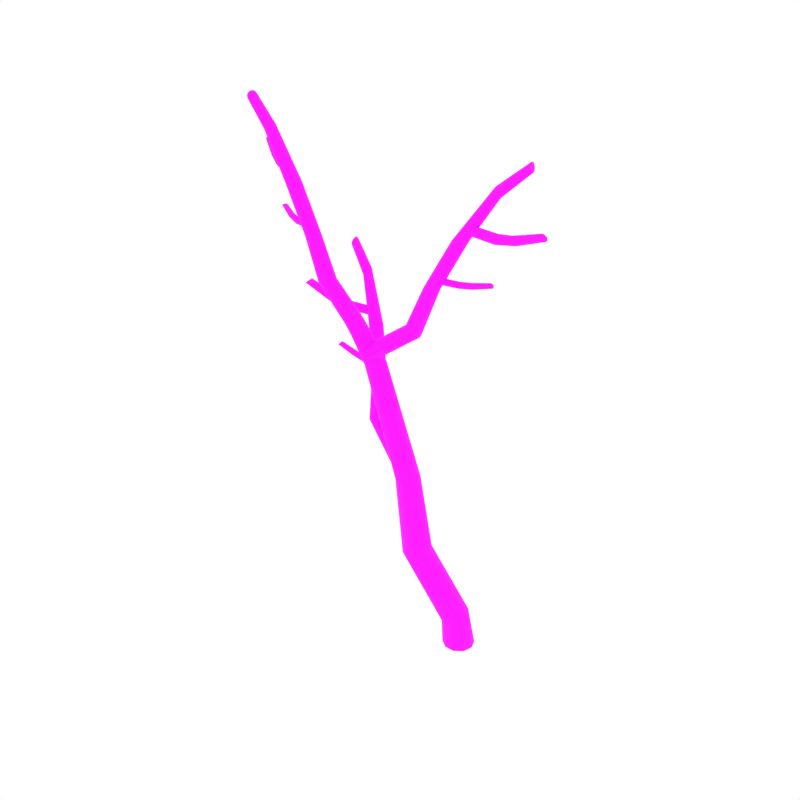 # Source: DeadBirch_5.blend  (saved by Blender 2.79.0; exported with 4.5.12 LTS)
import bpy
from mathutils import Matrix  # noqa: F401  (used for matrix-valued properties, if any)

bpy.ops.wm.read_factory_settings(use_empty=True)
scene = bpy.context.scene
scene.name = 'Scene'

# ---- collections
col_collection_1 = bpy.data.collections.new('Collection 1'); scene.collection.children.link(col_collection_1)

# ---- images (referenced by path relative to the original .blend; pixels are not part of the script)
import os
ASSET_DIR = os.environ.get("B2B_ASSET_DIR", "")  # directory of the original .blend (textures are referenced by path, not embedded)
HERE = os.path.dirname(os.path.abspath(__file__))  # packed textures are extracted next to this script under _unpacked/

def load_image(name, relpath, width, height, colorspace="sRGB"):
    """Load a texture the original file referenced (path relative to the .blend, or extracted next to this script)."""
    p = next((c for c in (os.path.join(HERE, relpath), os.path.join(ASSET_DIR, relpath)) if relpath and os.path.exists(c)), "")
    if p:
        img = bpy.data.images.load(p, check_existing=True)
        img.name = name
    else:  # same state as the original file: an image datablock whose file is absent (Cycles renders it pink)
        img = bpy.data.images.new(name, width, height)
        img.source = "FILE"
        img.filepath = "//" + (relpath or name)
    img.colorspace_settings.name = colorspace
    return img
img_bark2_png = load_image('Bark2.png', 'Bark2.png', 1024, 1024, 'sRGB')

# ---- materials (node trees are filled in below, after node groups)
mat_birch_bark = bpy.data.materials.new('Birch_Bark')
mat_birch_bark.alpha_threshold = 0.0
mat_birch_bark.roughness = 0.5

# ---- node groups
ng_auto_smooth = bpy.data.node_groups.new('Auto Smooth', 'GeometryNodeTree')
_s = ng_auto_smooth.interface.new_socket(name='Geometry', in_out='OUTPUT', socket_type='NodeSocketGeometry')
_s = ng_auto_smooth.interface.new_socket(name='Geometry', in_out='INPUT', socket_type='NodeSocketGeometry')
_s = ng_auto_smooth.interface.new_socket(name='Angle', in_out='INPUT', socket_type='NodeSocketFloat')
_s.subtype = 'ANGLE'
_s.min_value = 0.0
_s.max_value = 3.142
ng_auto_smooth.is_modifier = True
_N = ng_auto_smooth.nodes; _L = ng_auto_smooth.links
n0 = _N.new('NodeGroupOutput'); n0.name = 'Group Output'; n0.location = (480, -100)
n1 = _N.new('NodeGroupInput'); n1.name = 'Group Input'; n1.location = (-420, -300)
n2 = _N.new('NodeGroupInput'); n2.name = 'Group Input.001'; n2.location = (-60, -100)
n3 = _N.new('GeometryNodeSetShadeSmooth'); n3.name = 'Set Shade Smooth'; n3.location = (120, -100)
n3.domain = 'EDGE'
n4 = _N.new('GeometryNodeSetShadeSmooth'); n4.name = 'Set Shade Smooth.001'; n4.location = (300, -100)
n5 = _N.new('GeometryNodeInputMeshEdgeAngle'); n5.name = 'Edge Angle'; n5.location = (-420, -220)
n6 = _N.new('GeometryNodeInputEdgeSmooth'); n6.name = 'Is Edge Smooth'; n6.location = (-60, -160)
n7 = _N.new('GeometryNodeInputShadeSmooth'); n7.name = 'Is Face Smooth'; n7.location = (-240, -340)
n8 = _N.new('FunctionNodeBooleanMath'); n8.name = 'Boolean Math'; n8.location = (-60, -220)
n9 = _N.new('FunctionNodeCompare'); n9.name = 'Compare'; n9.location = (-240, -180)
n9.operation = 'LESS_EQUAL'
_L.new(n5.outputs[0], n9.inputs[0])
_L.new(n4.outputs[0], n0.inputs[0])
_L.new(n1.outputs[1], n9.inputs[1])
_L.new(n9.outputs[0], n8.inputs[0])
_L.new(n7.outputs[0], n8.inputs[1])
_L.new(n2.outputs[0], n3.inputs[0])
_L.new(n6.outputs[0], n3.inputs[1])
_L.new(n3.outputs[0], n4.inputs[0])
_L.new(n8.outputs[0], n3.inputs[2])
n0.is_active_output = True

# ---- material node trees
mat_birch_bark.use_nodes = True; mat_birch_bark.node_tree.nodes.clear()
_N = mat_birch_bark.node_tree.nodes; _L = mat_birch_bark.node_tree.links
n0 = _N.new('ShaderNodeOutputMaterial'); n0.name = 'Material Output'; n0.location = (405, -465)
n1 = _N.new('ShaderNodeBsdfPrincipled'); n1.name = 'Principled BSDF'; n1.location = (115, -465)
n1.width = 150
n1.subsurface_method = 'BURLEY'
n1.inputs[2].default_value = 1.0
n1.inputs[3].default_value = 1.45
n1.inputs[9].default_value = (1.0, 1.0, 1.0)
n2 = _N.new('ShaderNodeTexImage'); n2.name = 'Image Texture.001'; n2.location = (-402, -432)
n2.width = 136
n2.image = img_bark2_png
_L.new(n1.outputs[0], n0.inputs[0])
_L.new(n2.outputs[0], n1.inputs[0])
n0.is_active_output = True

# ---- world
world_world = bpy.data.worlds.new('World'); scene.world = world_world
world_world.color = (1.0, 1.0, 1.0)
world_world.use_sun_shadow = False
world_world.sun_shadow_jitter_overblur = 0.0
world_world.cycles.sampling_method = 'NONE'
world_world.cycles.sample_map_resolution = 256

# ---- meshes
me_cylinder_054 = bpy.data.meshes.new('Cylinder.054')
me_cylinder_054.from_pydata([(0.06538, 0.0106, 0.0009725), (0.006744, 0.1631, -0.0007305), (0.02124, -0.1558, 0.003336), (-0.1141, -0.2579, 0.004808), (-0.2744, -0.2581, 0.004887), (-0.4047, -0.1687, 0.004368), (-0.4627, -0.01742, 0.003386), (-0.4202, 0.1438, 0.001712), (-0.289, 0.2475, -0.000119), (-0.1256, 0.2522, -0.001098), (-0.5956, -0.6, 3.22), (-0.6456, -0.4994, 3.274), (-0.6201, -0.7107, 3.168), (-0.7181, -0.7865, 3.152), (-0.8435, -0.7937, 3.172), (-0.9486, -0.7351, 3.211), (-0.998, -0.6279, 3.256), (-0.9665, -0.5125, 3.29), (-0.8685, -0.4417, 3.309), (-0.7478, -0.4397, 3.307), (-0.8354, -1.111, 5.314), (-0.8697, -1.018, 5.326), (-0.8639, -1.206, 5.291), (-0.9439, -1.262, 5.269), (-1.041, -1.261, 5.258), (-1.121, -1.205, 5.256), (-1.157, -1.113, 5.263), (-1.132, -1.017, 5.277), (-1.052, -0.9572, 5.301), (-0.9515, -0.959, 5.322), (-0.464, -0.08684, 0.5109), (-0.4407, 0.05184, 0.5786), (-0.1112, -0.3, 0.5296), (-0.2609, -0.2993, 0.4833), (-0.06048, 0.05021, 0.72), (0.01374, -0.07805, 0.6807), (-0.3339, 0.1342, 0.6555), (-0.3931, -0.2201, 0.4761), (-0.001327, -0.2144, 0.6055), (-0.1905, 0.1303, 0.7105), (-0.958, -0.4918, 1.86), (-0.6056, -0.6935, 1.817), (-0.535, -0.3369, 1.962), (-0.926, -0.35, 1.905), (-0.7595, -0.6996, 1.807), (-0.4666, -0.4638, 1.918), (-0.8112, -0.2628, 1.949), (-0.8919, -0.6247, 1.823), (-0.4894, -0.6019, 1.858), (-0.664, -0.2611, 1.974), (-1.109, -1.092, 5.525), (-1.115, -1.164, 5.558), (-1.084, -1.052, 5.463), (-1.046, -1.061, 5.395), (-1.009, -1.117, 5.348), (-0.989, -1.198, 5.34), (-0.9944, -1.273, 5.374), (-1.026, -1.315, 5.435), (-1.067, -1.303, 5.504), (-1.098, -1.244, 5.551), (-0.5272, -0.8858, 5.944), (-0.5393, -0.9603, 5.967), (-0.4794, -0.8374, 5.901), (-0.411, -0.8343, 5.856), (-0.3484, -0.8791, 5.828), (-0.3171, -0.9547, 5.825), (-0.329, -1.032, 5.849), (-0.3818, -1.082, 5.889), (-0.4531, -1.084, 5.933), (-0.5117, -1.035, 5.964), (-0.3527, -0.7376, 6.514), (-0.3636, -0.8065, 6.523), (-0.303, -0.6872, 6.503), (-0.2316, -0.6751, 6.497), (-0.166, -0.7072, 6.499), (-0.1323, -0.7713, 6.506), (-0.143, -0.8425, 6.516), (-0.1948, -0.8948, 6.522), (-0.2685, -0.9055, 6.526), (-0.3327, -0.8698, 6.529), (-0.04533, -0.5317, 7.197), (-0.05585, -0.6008, 7.205), (0.004228, -0.4806, 7.189), (0.07573, -0.4676, 7.188), (0.1414, -0.4989, 7.193), (0.1755, -0.5626, 7.202), (0.1652, -0.6341, 7.21), (0.1138, -0.687, 7.213), (0.04019, -0.6987, 7.213), (-0.02454, -0.6638, 7.212), (0.4474, -0.2948, 7.948), (0.4451, -0.3421, 7.973), (0.4602, -0.2695, 7.902), (0.4808, -0.2765, 7.851), (0.5014, -0.3141, 7.816), (0.513, -0.3677, 7.811), (0.5109, -0.4168, 7.836), (0.4939, -0.4432, 7.882), (0.4716, -0.4347, 7.933), (0.4546, -0.3946, 7.968), (0.8573, -0.1514, 8.302), (0.8575, -0.1909, 8.324), (0.8626, -0.1313, 8.261), (0.8729, -0.139, 8.216), (0.8845, -0.1723, 8.185), (0.8919, -0.2183, 8.18), (0.8922, -0.2593, 8.202), (0.8834, -0.2802, 8.244), (0.8717, -0.2711, 8.29), (0.8633, -0.2359, 8.32), (0.6468, -0.5341, 7.286), (0.6417, -0.5768, 7.272), (0.6453, -0.5062, 7.322), (0.6389, -0.5046, 7.369), (0.63, -0.5308, 7.407), (0.6214, -0.5745, 7.421), (0.616, -0.6187, 7.407), (0.6142, -0.6467, 7.368), (0.6201, -0.6469, 7.321), (0.6322, -0.6194, 7.284), (0.9638, -0.5556, 7.348), (0.9667, -0.5986, 7.335), (0.9437, -0.5267, 7.377), (0.9143, -0.5237, 7.413), (0.8872, -0.5486, 7.442), (0.8723, -0.5917, 7.452), (0.875, -0.6362, 7.438), (0.8932, -0.6653, 7.406), (0.9228, -0.667, 7.369), (0.952, -0.6407, 7.343), (1.408, -0.5909, 7.507), (1.412, -0.6275, 7.497), (1.387, -0.5661, 7.528), (1.357, -0.5633, 7.554), (1.331, -0.5843, 7.575), (1.317, -0.6208, 7.581), (1.321, -0.6588, 7.571), (1.341, -0.6838, 7.546), (1.371, -0.6855, 7.519), (1.399, -0.6633, 7.501), (0.1762, -0.5007, 7.304), (0.1656, -0.5429, 7.292), (0.1889, -0.4737, 7.34), (0.2003, -0.4735, 7.385), (0.2061, -0.5007, 7.423), (0.2031, -0.5448, 7.438), (0.1922, -0.5886, 7.426), (0.1758, -0.6155, 7.39), (0.1634, -0.6144, 7.344), (0.1611, -0.5859, 7.306), (0.6453, -0.5062, 7.322), (0.9437, -0.5267, 7.377), (1.387, -0.5661, 7.528), (0.1889, -0.4737, 7.34), (0.1374, -0.6826, 6.574), (0.1296, -0.6547, 6.582), (0.1418, -0.711, 6.584), (0.1418, -0.729, 6.609), (0.1374, -0.7289, 6.64), (0.1298, -0.711, 6.664), (0.1217, -0.6822, 6.672), (0.1151, -0.6535, 6.661), (0.1147, -0.6359, 6.635), (0.1213, -0.6368, 6.604), (0.3481, -0.6576, 6.605), (0.3456, -0.629, 6.614), (0.3397, -0.6861, 6.612), (0.324, -0.7037, 6.632), (0.3069, -0.7031, 6.657), (0.2949, -0.6844, 6.679), (0.2921, -0.655, 6.688), (0.299, -0.6255, 6.68), (0.3148, -0.6081, 6.658), (0.3335, -0.6102, 6.634), (0.6491, -0.6448, 6.691), (0.6482, -0.6206, 6.698), (0.6392, -0.6683, 6.695), (0.6224, -0.6823, 6.709), (0.6052, -0.681, 6.729), (0.5941, -0.6647, 6.746), (0.5931, -0.6398, 6.754), (0.602, -0.6152, 6.749), (0.619, -0.6014, 6.733), (0.6373, -0.6041, 6.715), (-0.1654, -0.7599, 6.588), (-0.1766, -0.7335, 6.597), (-0.152, -0.7856, 6.597), (-0.1405, -0.8005, 6.622), (-0.1354, -0.7983, 6.652), (-0.1393, -0.7799, 6.677), (-0.1507, -0.7527, 6.686), (-0.1666, -0.7271, 6.677), (-0.1787, -0.7128, 6.651), (-0.1814, -0.7154, 6.62), (-0.8409, -0.5828, 3.587), (-0.8232, -0.6478, 3.632), (-0.875, -0.5569, 3.516), (-0.9156, -0.5816, 3.447), (-0.9471, -0.6486, 3.407), (-0.9556, -0.732, 3.412), (-0.9376, -0.7995, 3.458), (-0.897, -0.8263, 3.527), (-0.854, -0.799, 3.597), (-0.8285, -0.7289, 3.637), (-1.417, -0.3965, 4.014), (-1.392, -0.4645, 4.047), (-1.474, -0.3616, 3.97), (-1.545, -0.3741, 3.931), (-1.602, -0.4305, 3.915), (-1.622, -0.509, 3.925), (-1.598, -0.5795, 3.959), (-1.536, -0.6164, 4.0), (-1.462, -0.6018, 4.037), (-1.409, -0.5415, 4.057), (-1.572, -0.1901, 4.572), (-1.551, -0.2548, 4.59), (-1.629, -0.1488, 4.558), (-1.702, -0.1472, 4.557), (-1.762, -0.187, 4.569), (-1.785, -0.2531, 4.588), (-1.764, -0.3201, 4.607), (-1.705, -0.3637, 4.615), (-1.63, -0.3639, 4.614), (-1.572, -0.3201, 4.606), (-1.859, 0.07205, 5.245), (-1.838, 0.006905, 5.261), (-1.916, 0.1146, 5.234), (-1.988, 0.1177, 5.237), (-2.048, 0.07917, 5.252), (-2.072, 0.01351, 5.273), (-2.052, -0.05393, 5.29), (-1.993, -0.09878, 5.295), (-1.919, -0.1005, 5.29), (-1.86, -0.05794, 5.279), (-2.329, 0.3503, 5.996), (-2.319, 0.3079, 6.027), (-2.349, 0.3667, 5.948), (-2.371, 0.3496, 5.901), (-2.389, 0.3049, 5.873), (-2.393, 0.2499, 5.876), (-2.382, 0.2058, 5.907), (-2.358, 0.189, 5.955), (-2.334, 0.2078, 6.003), (-2.321, 0.2545, 6.03), (-2.731, 0.4893, 6.361), (-2.724, 0.4538, 6.388), (-2.742, 0.5023, 6.318), (-2.754, 0.4867, 6.276), (-2.762, 0.4479, 6.251), (-2.764, 0.4011, 6.253), (-2.757, 0.3642, 6.281), (-2.742, 0.3511, 6.324), (-2.729, 0.3682, 6.367), (-2.723, 0.4084, 6.391), (-2.536, -0.008023, 5.392), (-2.526, -0.05129, 5.384), (-2.536, 0.02495, 5.425), (-2.527, 0.03416, 5.469), (-2.512, 0.01519, 5.51), (-2.496, -0.02439, 5.529), (-2.486, -0.06914, 5.521), (-2.483, -0.102, 5.487), (-2.492, -0.11, 5.44), (-2.51, -0.08997, 5.401), (-2.842, -0.06153, 5.484), (-2.84, -0.106, 5.478), (-2.824, -0.02618, 5.508), (-2.793, -0.01408, 5.54), (-2.761, -0.03075, 5.569), (-2.74, -0.06964, 5.583), (-2.737, -0.1156, 5.577), (-2.753, -0.1513, 5.55), (-2.784, -0.1624, 5.516), (-2.819, -0.1442, 5.49), (-3.265, -0.131, 5.684), (-3.265, -0.169, 5.679), (-3.246, -0.1008, 5.7), (-3.216, -0.09032, 5.723), (-3.185, -0.1044, 5.743), (-3.166, -0.1375, 5.754), (-3.165, -0.1767, 5.749), (-3.183, -0.2074, 5.73), (-3.214, -0.2171, 5.706), (-3.246, -0.2016, 5.688), (-2.075, 0.08927, 5.366), (-2.059, 0.0474, 5.358), (-2.089, 0.1192, 5.398), (-2.097, 0.1246, 5.443), (-2.097, 0.1027, 5.485), (-2.086, 0.06219, 5.506), (-2.07, 0.01887, 5.499), (-2.053, -0.0106, 5.466), (-2.044, -0.01471, 5.419), (-2.048, 0.007984, 5.378), (-2.536, 0.02495, 5.425), (-2.824, -0.02618, 5.508), (-3.246, -0.1008, 5.7), (-2.089, 0.1192, 5.398), (-2.06, -0.1916, 4.666), (-2.055, -0.1621, 4.669), (-2.059, -0.2186, 4.68), (-2.055, -0.2324, 4.708), (-2.049, -0.2273, 4.738), (-2.042, -0.2051, 4.759), (-2.038, -0.1747, 4.762), (-2.036, -0.1473, 4.747), (-2.04, -0.1339, 4.718), (-2.048, -0.1401, 4.689), (-2.269, -0.1901, 4.712), (-2.27, -0.1606, 4.716), (-2.256, -0.216, 4.722), (-2.237, -0.2283, 4.742), (-2.219, -0.2217, 4.766), (-2.208, -0.1986, 4.784), (-2.209, -0.1681, 4.788), (-2.22, -0.1413, 4.777), (-2.24, -0.1294, 4.755), (-2.26, -0.1376, 4.732), (-2.563, -0.2045, 4.821), (-2.565, -0.1795, 4.825), (-2.549, -0.2257, 4.827), (-2.53, -0.2351, 4.841), (-2.512, -0.2286, 4.859), (-2.502, -0.2087, 4.873), (-2.504, -0.1829, 4.877), (-2.516, -0.1608, 4.87), (-2.536, -0.1517, 4.854), (-2.555, -0.1596, 4.837), (-1.749, -0.2256, 4.664), (-1.741, -0.1969, 4.669), (-1.758, -0.2512, 4.678), (-1.765, -0.2637, 4.705), (-1.769, -0.2576, 4.736), (-1.766, -0.2355, 4.757), (-1.758, -0.2059, 4.762), (-1.746, -0.1802, 4.748), (-1.738, -0.1683, 4.72), (-1.737, -0.1751, 4.689), (-1.792, -1.26, 6.399), (-1.746, -1.199, 6.417), (-1.858, -1.284, 6.359), (-1.921, -1.258, 6.314), (-1.956, -1.191, 6.281), (-1.948, -1.11, 6.273), (-1.901, -1.046, 6.292), (-1.83, -1.023, 6.328), (-1.766, -1.052, 6.373), (-1.736, -1.12, 6.409), (-2.004, -1.271, 6.975), (-1.962, -1.215, 6.98), (-2.071, -1.293, 6.967), (-2.14, -1.271, 6.962), (-2.183, -1.212, 6.96), (-2.183, -1.139, 6.963), (-2.141, -1.081, 6.968), (-2.07, -1.058, 6.971), (-2.0, -1.083, 6.975), (-1.96, -1.144, 6.981), (-2.358, -1.263, 7.667), (-2.316, -1.206, 7.671), (-2.426, -1.285, 7.663), (-2.495, -1.263, 7.661), (-2.538, -1.205, 7.663), (-2.539, -1.132, 7.667), (-2.496, -1.073, 7.671), (-2.426, -1.05, 7.67), (-2.355, -1.074, 7.67), (-2.314, -1.135, 7.672), (-2.889, -1.191, 8.426), (-2.864, -1.148, 8.448), (-2.913, -1.21, 8.382), (-2.929, -1.198, 8.331), (-2.93, -1.158, 8.293), (-2.916, -1.105, 8.283), (-2.89, -1.061, 8.305), (-2.862, -1.043, 8.349), (-2.845, -1.057, 8.401), (-2.848, -1.098, 8.439), (-3.311, -1.102, 8.784), (-3.292, -1.066, 8.803), (-3.326, -1.12, 8.744), (-3.332, -1.112, 8.698), (-3.328, -1.079, 8.665), (-3.313, -1.035, 8.656), (-3.294, -0.9977, 8.676), (-3.275, -0.9805, 8.716), (-3.268, -0.9907, 8.763), (-3.277, -1.024, 8.796), (-2.967, -0.9322, 7.746), (-2.943, -0.8979, 7.729), (-2.978, -0.955, 7.785), (-2.972, -0.9562, 7.831), (-2.951, -0.9346, 7.867), (-2.923, -0.8991, 7.879), (-2.898, -0.8636, 7.861), (-2.884, -0.8423, 7.821), (-2.89, -0.8426, 7.773), (-2.915, -0.8638, 7.739), (-3.236, -0.7613, 7.802), (-3.219, -0.7229, 7.786), (-3.232, -0.7942, 7.834), (-3.206, -0.8081, 7.87), (-3.17, -0.7968, 7.898), (-3.137, -0.765, 7.904), (-3.119, -0.7254, 7.888), (-3.122, -0.6934, 7.853), (-3.148, -0.6807, 7.816), (-3.187, -0.6921, 7.791), (-3.61, -0.5126, 7.952), (-3.597, -0.479, 7.939), (-3.602, -0.5428, 7.975), (-3.577, -0.5573, 8.002), (-3.543, -0.5498, 8.021), (-3.514, -0.5235, 8.025), (-3.5, -0.4888, 8.012), (-3.506, -0.4591, 7.986), (-3.533, -0.4455, 7.958), (-3.568, -0.4533, 7.942), (-2.566, -1.18, 7.773), (-2.537, -1.148, 7.758), (-2.589, -1.195, 7.81), (-2.598, -1.187, 7.855), (-2.59, -1.157, 7.891), (-2.567, -1.119, 7.904), (-2.537, -1.086, 7.888), (-2.511, -1.072, 7.851), (-2.501, -1.082, 7.805), (-2.513, -1.111, 7.77), (-2.978, -0.955, 7.785), (-3.232, -0.7942, 7.834), (-3.602, -0.5428, 7.975), (-2.589, -1.195, 7.81), (-2.462, -1.087, 7.033), (-2.468, -1.115, 7.042), (-2.452, -1.059, 7.041), (-2.443, -1.042, 7.065), (-2.439, -1.042, 7.095), (-2.44, -1.059, 7.121), (-2.446, -1.088, 7.131), (-2.454, -1.117, 7.122), (-2.462, -1.135, 7.097), (-2.468, -1.133, 7.066), (-2.659, -1.009, 7.063), (-2.67, -1.035, 7.073), (-2.639, -0.9872, 7.067), (-2.616, -0.9777, 7.086), (-2.601, -0.9843, 7.112), (-2.598, -1.005, 7.135), (-2.609, -1.032, 7.146), (-2.629, -1.055, 7.14), (-2.652, -1.064, 7.12), (-2.668, -1.056, 7.095), (-2.93, -0.8742, 7.145), (-2.94, -0.8954, 7.154), (-2.91, -0.8578, 7.147), (-2.888, -0.8523, 7.161), (-2.873, -0.86, 7.181), (-2.871, -0.8784, 7.199), (-2.881, -0.9004, 7.209), (-2.901, -0.9182, 7.205), (-2.923, -0.9236, 7.191), (-2.938, -0.9139, 7.171), (-2.158, -1.159, 7.045), (-2.16, -1.187, 7.056), (-2.157, -1.129, 7.053), (-2.16, -1.109, 7.076), (-2.165, -1.107, 7.107), (-2.17, -1.123, 7.133), (-2.172, -1.152, 7.144), (-2.17, -1.182, 7.137), (-2.167, -1.202, 7.112), (-2.164, -1.203, 7.081), (-1.231, -1.299, 6.059), (-1.108, -1.287, 5.91), (-1.091, -1.206, 5.895), (-1.209, -1.222, 6.046), (-1.27, -1.363, 6.032), (-1.145, -1.355, 5.883), (-1.312, -1.39, 5.973), (-1.189, -1.385, 5.82), (-1.343, -1.369, 5.904), (-1.224, -1.363, 5.743), (-1.351, -1.306, 5.853), (-1.24, -1.297, 5.684), (-1.335, -1.237, 5.834), (-1.232, -1.221, 5.657), (-1.31, -1.163, 5.862), (-1.208, -1.141, 5.682), (-1.243, -1.134, 5.925), (-1.139, -1.109, 5.749), (-1.211, -1.158, 5.994), (-1.099, -1.137, 5.834)], [], [(43, 40, 16, 17), (44, 41, 13, 14), (45, 42, 11, 10), (46, 43, 17, 18), (47, 44, 14, 15), (48, 45, 10, 12), (49, 46, 18, 19), (40, 47, 15, 16), (41, 48, 12, 13), (42, 49, 19, 11), (12, 10, 20, 22), (18, 17, 27, 28), (15, 14, 24, 25), (19, 18, 28, 29), (16, 15, 25, 26), (13, 12, 22, 23), (11, 19, 29, 21), (17, 16, 26, 27), (14, 13, 23, 24), (472, 475, 347, 339), (476, 472, 339, 338), (478, 476, 338, 340), (480, 478, 340, 341), (482, 480, 341, 342), (484, 482, 342, 343), (486, 484, 343, 344), (488, 486, 344, 345), (490, 488, 345, 346), (475, 490, 346, 347), (10, 11, 21, 20), (1, 9, 39, 34), (3, 2, 38, 32), (6, 5, 37, 30), (9, 8, 36, 39), (2, 0, 35, 38), (5, 4, 33, 37), (8, 7, 31, 36), (0, 1, 34, 35), (4, 3, 32, 33), (7, 6, 30, 31), (34, 39, 49, 42), (32, 38, 48, 41), (30, 37, 47, 40), (39, 36, 46, 49), (38, 35, 45, 48), (37, 33, 44, 47), (36, 31, 43, 46), (35, 34, 42, 45), (33, 32, 41, 44), (31, 30, 40, 43), (54, 53, 63, 64), (50, 51, 61, 60), (58, 57, 67, 68), (55, 54, 64, 65), (52, 50, 60, 62), (59, 58, 68, 69), (56, 55, 65, 66), (53, 52, 62, 63), (51, 59, 69, 61), (57, 56, 66, 67), (60, 61, 71, 70), (68, 67, 77, 78), (65, 64, 74, 75), (62, 60, 70, 72), (69, 68, 78, 79), (66, 65, 75, 76), (63, 62, 72, 73), (61, 69, 79, 71), (67, 66, 76, 77), (64, 63, 73, 74), (78, 77, 87, 88), (75, 74, 84, 85), (72, 70, 80, 82), (79, 78, 88, 89), (76, 75, 85, 86), (73, 72, 82, 83), (71, 79, 89, 81), (77, 76, 86, 87), (74, 73, 83, 84), (70, 71, 81, 80), (85, 84, 94, 95), (82, 80, 90, 92), (89, 88, 98, 99), (86, 85, 95, 96), (83, 82, 92, 93), (81, 89, 99, 91), (87, 86, 96, 97), (84, 83, 93, 94), (80, 81, 91, 90), (88, 87, 97, 98), (92, 90, 100, 102), (99, 98, 108, 109), (96, 95, 105, 106), (93, 92, 102, 103), (91, 99, 109, 101), (97, 96, 106, 107), (94, 93, 103, 104), (90, 91, 101, 100), (98, 97, 107, 108), (95, 94, 104, 105), (115, 125, 124, 114), (112, 122, 120, 110), (119, 129, 128, 118), (116, 126, 125, 115), (113, 123, 122, 112), (111, 121, 129, 119), (117, 127, 126, 116), (114, 124, 123, 113), (110, 120, 121, 111), (118, 128, 127, 117), (122, 132, 130, 120), (129, 139, 138, 128), (126, 136, 135, 125), (123, 133, 132, 122), (121, 131, 139, 129), (127, 137, 136, 126), (124, 134, 133, 123), (120, 130, 131, 121), (128, 138, 137, 127), (125, 135, 134, 124), (113, 112, 142, 143), (111, 119, 149, 141), (117, 116, 146, 147), (114, 113, 143, 144), (110, 111, 141, 140), (118, 117, 147, 148), (115, 114, 144, 145), (112, 110, 140, 142), (119, 118, 148, 149), (116, 115, 145, 146), (131, 130, 132, 133, 134, 135, 136, 137, 138, 139), (101, 109, 108, 107, 106, 105, 104, 103, 102, 100), (112, 142, 153, 150), (122, 132, 152, 151), (112, 122, 151, 150), (159, 158, 168, 169), (156, 154, 164, 166), (163, 162, 172, 173), (160, 159, 169, 170), (157, 156, 166, 167), (155, 163, 173, 165), (161, 160, 170, 171), (158, 157, 167, 168), (154, 155, 165, 164), (162, 161, 171, 172), (166, 164, 174, 176), (173, 172, 182, 183), (170, 169, 179, 180), (167, 166, 176, 177), (165, 173, 183, 175), (171, 170, 180, 181), (168, 167, 177, 178), (164, 165, 175, 174), (172, 171, 181, 182), (169, 168, 178, 179), (157, 187, 186, 156), (155, 185, 193, 163), (161, 191, 190, 160), (158, 188, 187, 157), (154, 184, 185, 155), (162, 192, 191, 161), (159, 189, 188, 158), (156, 186, 184, 154), (163, 193, 192, 162), (160, 190, 189, 159), (175, 183, 182, 181, 180, 179, 178, 177, 176, 174), (198, 208, 207, 197), (194, 204, 205, 195), (202, 212, 211, 201), (199, 209, 208, 198), (196, 206, 204, 194), (203, 213, 212, 202), (200, 210, 209, 199), (197, 207, 206, 196), (195, 205, 213, 203), (201, 211, 210, 200), (204, 214, 215, 205), (212, 222, 221, 211), (209, 219, 218, 208), (206, 216, 214, 204), (213, 223, 222, 212), (210, 220, 219, 209), (207, 217, 216, 206), (205, 215, 223, 213), (211, 221, 220, 210), (208, 218, 217, 207), (222, 232, 231, 221), (219, 229, 228, 218), (216, 226, 224, 214), (223, 233, 232, 222), (220, 230, 229, 219), (217, 227, 226, 216), (215, 225, 233, 223), (221, 231, 230, 220), (218, 228, 227, 217), (214, 224, 225, 215), (229, 239, 238, 228), (226, 236, 234, 224), (233, 243, 242, 232), (230, 240, 239, 229), (227, 237, 236, 226), (225, 235, 243, 233), (231, 241, 240, 230), (228, 238, 237, 227), (224, 234, 235, 225), (232, 242, 241, 231), (236, 246, 244, 234), (243, 253, 252, 242), (240, 250, 249, 239), (237, 247, 246, 236), (235, 245, 253, 243), (241, 251, 250, 240), (238, 248, 247, 237), (234, 244, 245, 235), (242, 252, 251, 241), (239, 249, 248, 238), (259, 258, 268, 269), (256, 254, 264, 266), (263, 262, 272, 273), (260, 259, 269, 270), (257, 256, 266, 267), (255, 263, 273, 265), (261, 260, 270, 271), (258, 257, 267, 268), (254, 255, 265, 264), (262, 261, 271, 272), (266, 264, 274, 276), (273, 272, 282, 283), (270, 269, 279, 280), (267, 266, 276, 277), (265, 273, 283, 275), (271, 270, 280, 281), (268, 267, 277, 278), (264, 265, 275, 274), (272, 271, 281, 282), (269, 268, 278, 279), (257, 287, 286, 256), (255, 285, 293, 263), (261, 291, 290, 260), (258, 288, 287, 257), (254, 284, 285, 255), (262, 292, 291, 261), (259, 289, 288, 258), (256, 286, 284, 254), (263, 293, 292, 262), (260, 290, 289, 259), (275, 283, 282, 281, 280, 279, 278, 277, 276, 274), (245, 244, 246, 247, 248, 249, 250, 251, 252, 253), (256, 286, 297, 294), (266, 295, 296, 276), (256, 294, 295, 266), (303, 313, 312, 302), (300, 310, 308, 298), (307, 317, 316, 306), (304, 314, 313, 303), (301, 311, 310, 300), (299, 309, 317, 307), (305, 315, 314, 304), (302, 312, 311, 301), (298, 308, 309, 299), (306, 316, 315, 305), (310, 320, 318, 308), (317, 327, 326, 316), (314, 324, 323, 313), (311, 321, 320, 310), (309, 319, 327, 317), (315, 325, 324, 314), (312, 322, 321, 311), (308, 318, 319, 309), (316, 326, 325, 315), (313, 323, 322, 312), (301, 300, 330, 331), (299, 307, 337, 329), (305, 304, 334, 335), (302, 301, 331, 332), (298, 299, 329, 328), (306, 305, 335, 336), (303, 302, 332, 333), (300, 298, 328, 330), (307, 306, 336, 337), (304, 303, 333, 334), (319, 318, 320, 321, 322, 323, 324, 325, 326, 327), (26, 25, 483, 485), (20, 21, 474, 473), (27, 26, 485, 487), (24, 23, 479, 481), (23, 22, 477, 479), (28, 27, 487, 489), (25, 24, 481, 483), (21, 29, 491, 474), (29, 28, 489, 491), (338, 339, 349, 348), (346, 345, 355, 356), (343, 342, 352, 353), (340, 338, 348, 350), (347, 346, 356, 357), (344, 343, 353, 354), (341, 340, 350, 351), (339, 347, 357, 349), (345, 344, 354, 355), (342, 341, 351, 352), (356, 355, 365, 366), (353, 352, 362, 363), (350, 348, 358, 360), (357, 356, 366, 367), (354, 353, 363, 364), (351, 350, 360, 361), (349, 357, 367, 359), (355, 354, 364, 365), (352, 351, 361, 362), (348, 349, 359, 358), (363, 362, 372, 373), (360, 358, 368, 370), (367, 366, 376, 377), (364, 363, 373, 374), (361, 360, 370, 371), (359, 367, 377, 369), (365, 364, 374, 375), (362, 361, 371, 372), (358, 359, 369, 368), (366, 365, 375, 376), (370, 368, 378, 380), (377, 376, 386, 387), (374, 373, 383, 384), (371, 370, 380, 381), (369, 377, 387, 379), (375, 374, 384, 385), (372, 371, 381, 382), (368, 369, 379, 378), (376, 375, 385, 386), (373, 372, 382, 383), (393, 403, 402, 392), (390, 400, 398, 388), (397, 407, 406, 396), (394, 404, 403, 393), (391, 401, 400, 390), (389, 399, 407, 397), (395, 405, 404, 394), (392, 402, 401, 391), (388, 398, 399, 389), (396, 406, 405, 395), (400, 410, 408, 398), (407, 417, 416, 406), (404, 414, 413, 403), (401, 411, 410, 400), (399, 409, 417, 407), (405, 415, 414, 404), (402, 412, 411, 401), (398, 408, 409, 399), (406, 416, 415, 405), (403, 413, 412, 402), (391, 390, 420, 421), (389, 397, 427, 419), (395, 394, 424, 425), (392, 391, 421, 422), (388, 389, 419, 418), (396, 395, 425, 426), (393, 392, 422, 423), (390, 388, 418, 420), (397, 396, 426, 427), (394, 393, 423, 424), (409, 408, 410, 411, 412, 413, 414, 415, 416, 417), (379, 387, 386, 385, 384, 383, 382, 381, 380, 378), (390, 420, 431, 428), (400, 410, 430, 429), (390, 400, 429, 428), (437, 436, 446, 447), (434, 432, 442, 444), (441, 440, 450, 451), (438, 437, 447, 448), (435, 434, 444, 445), (433, 441, 451, 443), (439, 438, 448, 449), (436, 435, 445, 446), (432, 433, 443, 442), (440, 439, 449, 450), (444, 442, 452, 454), (451, 450, 460, 461), (448, 447, 457, 458), (445, 444, 454, 455), (443, 451, 461, 453), (449, 448, 458, 459), (446, 445, 455, 456), (442, 443, 453, 452), (450, 449, 459, 460), (447, 446, 456, 457), (435, 465, 464, 434), (433, 463, 471, 441), (439, 469, 468, 438), (436, 466, 465, 435), (432, 462, 463, 433), (440, 470, 469, 439), (437, 467, 466, 436), (434, 464, 462, 432), (441, 471, 470, 440), (438, 468, 467, 437), (453, 461, 460, 459, 458, 457, 456, 455, 454, 452), (475, 472, 473, 474), (472, 476, 477, 473), (476, 478, 479, 477), (478, 480, 481, 479), (480, 482, 483, 481), (482, 484, 485, 483), (484, 486, 487, 485), (486, 488, 489, 487), (488, 490, 491, 489), (490, 475, 474, 491), (22, 20, 473, 477)])
me_cylinder_054.polygons.foreach_set('use_smooth', [True] * 408)
_uv = me_cylinder_054.uv_layers.new(name='UVMap')
_uv.uv.foreach_set('vector', [0.2567, 0.1254, 0.3337, 0.09707, 0.3854, 0.8524, 0.3178, 0.8596, 0.4926, 0.0705, 0.5743, 0.07572, 0.5844, 0.7975, 0.5177, 0.8163, 0.73, 0.1325, 0.8082, 0.1585, 0.7865, 0.823, 0.7213, 0.8038, 0.969, 0.1478, 1.048, 0.1247, 0.9827, 0.8562, 0.9162, 0.8487, 0.4125, 0.0775, 0.4926, 0.0705, 0.5177, 0.8163, 0.4522, 0.8367, 0.654, 0.0978, 0.73, 0.1325, 0.7213, 0.8038, 0.6535, 0.7908, 0.8894, 0.1626, 0.969, 0.1478, 0.9162, 0.8487, 0.8512, 0.839, 0.3337, 0.09707, 0.4125, 0.0775, 0.4522, 0.8367, 0.3854, 0.8524, 0.5743, 0.07572, 0.654, 0.0978, 0.6535, 0.7908, 0.5844, 0.7975, 0.8082, 0.1585, 0.8894, 0.1626, 0.8512, 0.839, 0.7865, 0.823, 0.6535, 0.7908, 0.7213, 0.8038, 0.7107, 1.847, 0.6581, 1.849, 0.9162, 0.8487, 0.9827, 0.8562, 0.9239, 1.852, 0.8691, 1.846, 0.4522, 0.8367, 0.5177, 0.8163, 0.5535, 1.855, 0.5004, 1.853, 0.8512, 0.839, 0.9162, 0.8487, 0.8691, 1.846, 0.8148, 1.846, 0.3854, 0.8524, 0.4522, 0.8367, 0.5004, 1.853, 0.4459, 1.848, 0.5844, 0.7975, 0.6535, 0.7908, 0.6581, 1.849, 0.6056, 1.852, 0.7865, 0.823, 0.8512, 0.839, 0.8148, 1.846, 0.7625, 1.846, 0.3178, 0.8596, 0.3854, 0.8524, 0.4459, 1.848, 0.3912, 1.842, 0.5177, 0.8163, 0.5844, 0.7975, 0.6056, 1.852, 0.5535, 1.855, 0.5604, -0.1287, 0.5987, -0.1398, 0.6304, 0.1166, 0.5967, 0.1222, 0.5217, -0.1215, 0.5604, -0.1287, 0.5967, 0.1222, 0.5636, 0.1293, 0.4814, -0.1191, 0.5217, -0.1215, 0.5636, 0.1293, 0.5324, 0.136, 0.8562, -0.1389, 0.8961, -0.123, 0.841, 0.1297, 0.8111, 0.1282, 0.8146, -0.1533, 0.8562, -0.1389, 0.8111, 0.1282, 0.782, 0.1262, 0.7703, -0.1635, 0.8146, -0.1533, 0.782, 0.1262, 0.7534, 0.1231, 0.7253, -0.1659, 0.7703, -0.1635, 0.7534, 0.1231, 0.7248, 0.1194, 0.6811, -0.1639, 0.7253, -0.1659, 0.7248, 0.1194, 0.6954, 0.1147, 0.6391, -0.1543, 0.6811, -0.1639, 0.6954, 0.1147, 0.6636, 0.1129, 0.5987, -0.1398, 0.6391, -0.1543, 0.6636, 0.1129, 0.6304, 0.1166, 0.7213, 0.8038, 0.7865, 0.823, 0.7625, 1.846, 0.7107, 1.847, 0.8104, -1.108, 0.8952, -1.108, 0.8899, -0.7447, 0.8061, -0.741, 0.5396, -1.075, 0.6312, -1.087, 0.644, -0.7862, 0.5624, -0.8125, 0.281, -1.066, 0.3683, -1.065, 0.3942, -0.8286, 0.3111, -0.8107, 0.8952, -1.108, 0.9816, -1.099, 0.9715, -0.7665, 0.8899, -0.7447, 0.6312, -1.087, 0.7234, -1.1, 0.724, -0.7576, 0.644, -0.7862, 0.3683, -1.065, 0.4531, -1.068, 0.4786, -0.8284, 0.3942, -0.8286, 0.9816, -1.099, 1.07, -1.082, 1.051, -0.7946, 0.9715, -0.7665, 0.7234, -1.1, 0.8104, -1.108, 0.8061, -0.741, 0.724, -0.7576, 0.4531, -1.068, 0.5396, -1.075, 0.5624, -0.8125, 0.4786, -0.8284, 0.191, -1.068, 0.281, -1.066, 0.3111, -0.8107, 0.2316, -0.7791, 0.8061, -0.741, 0.8899, -0.7447, 0.8894, 0.1626, 0.8082, 0.1585, 0.5624, -0.8125, 0.644, -0.7862, 0.654, 0.0978, 0.5743, 0.07572, 0.3111, -0.8107, 0.3942, -0.8286, 0.4125, 0.0775, 0.3337, 0.09707, 0.8899, -0.7447, 0.9715, -0.7665, 0.969, 0.1478, 0.8894, 0.1626, 0.644, -0.7862, 0.724, -0.7576, 0.73, 0.1325, 0.654, 0.0978, 0.3942, -0.8286, 0.4786, -0.8284, 0.4926, 0.0705, 0.4125, 0.0775, 0.9715, -0.7665, 1.051, -0.7946, 1.048, 0.1247, 0.969, 0.1478, 0.724, -0.7576, 0.8061, -0.741, 0.8082, 0.1585, 0.73, 0.1325, 0.4786, -0.8284, 0.5624, -0.8125, 0.5743, 0.07572, 0.4926, 0.0705, 0.2316, -0.7791, 0.3111, -0.8107, 0.3337, 0.09707, 0.2567, 0.1254, 0.819, -0.1905, 0.8624, -0.1761, 0.8111, 0.1282, 0.782, 0.1262, 0.5153, -0.1603, 0.5546, -0.1681, 0.5967, 0.1222, 0.5636, 0.1293, 0.6355, -0.1935, 0.6792, -0.2024, 0.6954, 0.1147, 0.6636, 0.1129, 0.7724, -0.2008, 0.819, -0.1905, 0.782, 0.1262, 0.7534, 0.1231, 0.4739, -0.1567, 0.5153, -0.1603, 0.5636, 0.1293, 0.5324, 0.136, 0.5938, -0.1794, 0.6355, -0.1935, 0.6636, 0.1129, 0.6304, 0.1166, 0.7254, -0.2043, 0.7724, -0.2008, 0.7534, 0.1231, 0.7248, 0.1194, 0.8624, -0.1761, 0.9042, -0.1603, 0.841, 0.1297, 0.8111, 0.1282, 0.5546, -0.1681, 0.5938, -0.1794, 0.6304, 0.1166, 0.5967, 0.1222, 0.6792, -0.2024, 0.7254, -0.2043, 0.7248, 0.1194, 0.6954, 0.1147, 0.5636, 0.1293, 0.5967, 0.1222, 0.6122, 0.37, 0.586, 0.3764, 0.6636, 0.1129, 0.6954, 0.1147, 0.6955, 0.3799, 0.6675, 0.3713, 0.7534, 0.1231, 0.782, 0.1262, 0.7825, 0.3942, 0.7529, 0.395, 0.5324, 0.136, 0.5636, 0.1293, 0.586, 0.3764, 0.5596, 0.3859, 0.6304, 0.1166, 0.6636, 0.1129, 0.6675, 0.3713, 0.6393, 0.3684, 0.7248, 0.1194, 0.7534, 0.1231, 0.7529, 0.395, 0.7237, 0.39, 0.8111, 0.1282, 0.841, 0.1297, 0.8384, 0.3796, 0.8111, 0.388, 0.5967, 0.1222, 0.6304, 0.1166, 0.6393, 0.3684, 0.6122, 0.37, 0.6954, 0.1147, 0.7248, 0.1194, 0.7237, 0.39, 0.6955, 0.3799, 0.782, 0.1262, 0.8111, 0.1282, 0.8111, 0.388, 0.7825, 0.3942, 0.6675, 0.3713, 0.6955, 0.3799, 0.7039, 0.6897, 0.6779, 0.6763, 0.7529, 0.395, 0.7825, 0.3942, 0.7853, 0.7081, 0.7569, 0.7099, 0.5596, 0.3859, 0.586, 0.3764, 0.5955, 0.6777, 0.5705, 0.6912, 0.6393, 0.3684, 0.6675, 0.3713, 0.6779, 0.6763, 0.6499, 0.6695, 0.7237, 0.39, 0.7529, 0.395, 0.7569, 0.7099, 0.7294, 0.7033, 0.8111, 0.388, 0.8384, 0.3796, 0.8383, 0.6858, 0.8124, 0.6985, 0.6122, 0.37, 0.6393, 0.3684, 0.6499, 0.6695, 0.6221, 0.6698, 0.6955, 0.3799, 0.7237, 0.39, 0.7294, 0.7033, 0.7039, 0.6897, 0.7825, 0.3942, 0.8111, 0.388, 0.8124, 0.6985, 0.7853, 0.7081, 0.586, 0.3764, 0.6122, 0.37, 0.6221, 0.6698, 0.5955, 0.6777, 0.7569, 0.7099, 0.7853, 0.7081, 0.7711, 1.012, 0.7493, 1.007, 0.5705, 0.6912, 0.5955, 0.6777, 0.6293, 1.043, 0.6094, 1.038, 0.6499, 0.6695, 0.6779, 0.6763, 0.6874, 1.027, 0.6692, 1.038, 0.7294, 0.7033, 0.7569, 0.7099, 0.7493, 1.007, 0.7271, 1.008, 0.8124, 0.6985, 0.8383, 0.6858, 0.8081, 1.035, 0.7904, 1.023, 0.6221, 0.6698, 0.6499, 0.6695, 0.6692, 1.038, 0.6496, 1.043, 0.7039, 0.6897, 0.7294, 0.7033, 0.7271, 1.008, 0.706, 1.015, 0.7853, 0.7081, 0.8124, 0.6985, 0.7904, 1.023, 0.7711, 1.012, 0.5955, 0.6777, 0.6221, 0.6698, 0.6496, 1.043, 0.6293, 1.043, 0.6779, 0.6763, 0.7039, 0.6897, 0.706, 1.015, 0.6874, 1.027, 0.6094, 1.038, 0.6293, 1.043, 0.6471, 1.251, 0.6302, 1.246, 0.6692, 1.038, 0.6874, 1.027, 0.6964, 1.236, 0.681, 1.246, 0.7271, 1.008, 0.7493, 1.007, 0.7455, 1.219, 0.7284, 1.22, 0.7904, 1.023, 0.8081, 1.035, 0.7915, 1.241, 0.7772, 1.232, 0.6496, 1.043, 0.6692, 1.038, 0.681, 1.246, 0.6644, 1.251, 0.706, 1.015, 0.7271, 1.008, 0.7284, 1.22, 0.7118, 1.226, 0.7711, 1.012, 0.7904, 1.023, 0.7772, 1.232, 0.7621, 1.223, 0.6293, 1.043, 0.6496, 1.043, 0.6644, 1.251, 0.6471, 1.251, 0.6874, 1.027, 0.706, 1.015, 0.7118, 1.226, 0.6964, 1.236, 0.7493, 1.007, 0.7711, 1.012, 0.7621, 1.223, 0.7455, 1.219, 0.4601, 0.9413, 0.549, 0.9392, 0.5529, 0.9546, 0.462, 0.9574, 0.4648, 0.8332, 0.5669, 0.8359, 0.5709, 0.8506, 0.4649, 0.8483, 0.4617, 0.8779, 0.5675, 0.8797, 0.5606, 0.8936, 0.4591, 0.8933, 0.4588, 0.9252, 0.5496, 0.9233, 0.549, 0.9392, 0.4601, 0.9413, 0.4639, 0.9733, 0.5599, 0.9689, 0.5676, 0.9825, 0.4655, 0.989, 0.4637, 0.8632, 0.5711, 0.8654, 0.5675, 0.8797, 0.4617, 0.8779, 0.458, 0.9091, 0.5537, 0.9079, 0.5496, 0.9233, 0.4588, 0.9252, 0.462, 0.9574, 0.5529, 0.9546, 0.5599, 0.9689, 0.4639, 0.9733, 0.4649, 0.8483, 0.5709, 0.8506, 0.5711, 0.8654, 0.4637, 0.8632, 0.4591, 0.8933, 0.5606, 0.8936, 0.5537, 0.9079, 0.458, 0.9091, 0.5669, 0.8359, 0.7217, 0.8477, 0.7258, 0.86, 0.5709, 0.8506, 0.5675, 0.8797, 0.7226, 0.8851, 0.7157, 0.8966, 0.5606, 0.8936, 0.5496, 0.9233, 0.7047, 0.9207, 0.704, 0.9336, 0.549, 0.9392, 0.5599, 0.9689, 0.714, 0.9573, 0.7216, 0.9679, 0.5676, 0.9825, 0.5711, 0.8654, 0.7261, 0.8728, 0.7226, 0.8851, 0.5675, 0.8797, 0.5537, 0.9079, 0.7089, 0.9082, 0.7047, 0.9207, 0.5496, 0.9233, 0.5529, 0.9546, 0.7075, 0.9461, 0.714, 0.9573, 0.5599, 0.9689, 0.5709, 0.8506, 0.7258, 0.86, 0.7261, 0.8728, 0.5711, 0.8654, 0.5606, 0.8936, 0.7157, 0.8966, 0.7089, 0.9082, 0.5537, 0.9079, 0.549, 0.9392, 0.704, 0.9336, 0.7075, 0.9461, 0.5529, 0.9546, 0.4639, 0.9733, 0.4655, 0.989, 0.3112, 0.9884, 0.3145, 0.973, 0.4637, 0.8632, 0.4617, 0.8779, 0.3047, 0.8794, 0.3053, 0.8639, 0.458, 0.9091, 0.4588, 0.9252, 0.3139, 0.9266, 0.3094, 0.9113, 0.462, 0.9574, 0.4639, 0.9733, 0.3145, 0.973, 0.3166, 0.9575, 0.4649, 0.8483, 0.4637, 0.8632, 0.3053, 0.8639, 0.3077, 0.8486, 0.4591, 0.8933, 0.458, 0.9091, 0.3094, 0.9113, 0.3058, 0.8954, 0.4601, 0.9413, 0.462, 0.9574, 0.3166, 0.9575, 0.3164, 0.9419, 0.4648, 0.8332, 0.4649, 0.8483, 0.3077, 0.8486, 0.3109, 0.8332, 0.4617, 0.8779, 0.4591, 0.8933, 0.3058, 0.8954, 0.3047, 0.8794, 0.4588, 0.9252, 0.4601, 0.9413, 0.3164, 0.9419, 0.3139, 0.9266, 0.4408, 0.3146, 0.4481, 0.325, 0.4481, 0.3381, 0.4404, 0.3488, 0.4278, 0.3529, 0.4152, 0.3488, 0.4075, 0.338, 0.4076, 0.3246, 0.4158, 0.3138, 0.4287, 0.3102, 0.4254, 0.4528, 0.4129, 0.4441, 0.4075, 0.4292, 0.4124, 0.4139, 0.4253, 0.4046, 0.441, 0.4048, 0.4536, 0.4141, 0.4582, 0.4291, 0.4531, 0.4439, 0.4405, 0.4528, 0.5812, 0.6986, 0.5812, 0.8326, 0.5835, 0.8327, 0.5835, 0.6986, 0.5824, 0.5645, 0.5835, 0.4305, 0.5859, 0.4305, 0.5847, 0.5645, 0.5812, 0.6986, 0.5824, 0.5645, 0.5847, 0.5645, 0.5835, 0.6986, 0.4072, 0.09864, 0.408, 0.1091, 0.4665, 0.111, 0.4648, 0.1009, 0.4094, 0.1294, 0.4094, 0.1392, 0.4774, 0.1389, 0.4745, 0.1296, 0.4075, 0.1583, 0.4059, 0.1683, 0.472, 0.1668, 0.4761, 0.1577, 0.4069, 0.08816, 0.4072, 0.09864, 0.4648, 0.1009, 0.466, 0.09066, 0.4088, 0.1194, 0.4094, 0.1294, 0.4745, 0.1296, 0.4703, 0.1205, 0.4087, 0.1487, 0.4075, 0.1583, 0.4761, 0.1577, 0.4779, 0.1483, 0.4069, 0.07766, 0.4069, 0.08816, 0.466, 0.09066, 0.4694, 0.08086, 0.408, 0.1091, 0.4088, 0.1194, 0.4703, 0.1205, 0.4665, 0.111, 0.4094, 0.1392, 0.4087, 0.1487, 0.4779, 0.1483, 0.4774, 0.1389, 0.4059, 0.1683, 0.4052, 0.1787, 0.4679, 0.1763, 0.472, 0.1668, 0.4745, 0.1296, 0.4774, 0.1389, 0.5776, 0.1385, 0.5745, 0.1307, 0.4761, 0.1577, 0.472, 0.1668, 0.5726, 0.1627, 0.5766, 0.155, 0.466, 0.09066, 0.4648, 0.1009, 0.5654, 0.1072, 0.5667, 0.09884, 0.4703, 0.1205, 0.4745, 0.1296, 0.5745, 0.1307, 0.5703, 0.1232, 0.4779, 0.1483, 0.4761, 0.1577, 0.5766, 0.155, 0.5784, 0.1468, 0.4694, 0.08086, 0.466, 0.09066, 0.5667, 0.09884, 0.5702, 0.09093, 0.4665, 0.111, 0.4703, 0.1205, 0.5703, 0.1232, 0.5668, 0.1155, 0.4774, 0.1389, 0.4779, 0.1483, 0.5784, 0.1468, 0.5776, 0.1385, 0.472, 0.1668, 0.4679, 0.1763, 0.5686, 0.1705, 0.5726, 0.1627, 0.4648, 0.1009, 0.4665, 0.111, 0.5668, 0.1155, 0.5654, 0.1072, 0.4088, 0.1194, 0.3117, 0.1171, 0.3094, 0.1273, 0.4094, 0.1294, 0.4087, 0.1487, 0.3053, 0.1474, 0.3047, 0.1577, 0.4075, 0.1583, 0.4069, 0.07766, 0.3094, 0.07642, 0.3121, 0.08659, 0.4069, 0.08816, 0.408, 0.1091, 0.3134, 0.107, 0.3117, 0.1171, 0.4088, 0.1194, 0.4094, 0.1392, 0.307, 0.1374, 0.3053, 0.1474, 0.4087, 0.1487, 0.4059, 0.1683, 0.3052, 0.1682, 0.3075, 0.1787, 0.4052, 0.1787, 0.4072, 0.09864, 0.3135, 0.09674, 0.3134, 0.107, 0.408, 0.1091, 0.4094, 0.1294, 0.3094, 0.1273, 0.307, 0.1374, 0.4094, 0.1392, 0.4075, 0.1583, 0.3047, 0.1577, 0.3052, 0.1682, 0.4059, 0.1683, 0.4069, 0.08816, 0.3121, 0.08659, 0.3135, 0.09674, 0.4072, 0.09864, 0.4324, 0.2196, 0.4352, 0.2118, 0.4329, 0.2034, 0.4259, 0.1981, 0.4172, 0.1981, 0.4102, 0.2031, 0.4075, 0.2112, 0.4102, 0.2194, 0.4172, 0.2244, 0.4256, 0.2244, 0.819, -0.1905, 0.782, 0.1262, 0.8111, 0.1282, 0.8624, -0.1761, 0.5153, -0.1603, 0.5636, 0.1293, 0.5967, 0.1222, 0.5546, -0.1681, 0.6355, -0.1935, 0.6636, 0.1129, 0.6954, 0.1147, 0.6792, -0.2024, 0.7724, -0.2008, 0.7534, 0.1231, 0.782, 0.1262, 0.819, -0.1905, 0.4739, -0.1567, 0.5324, 0.136, 0.5636, 0.1293, 0.5153, -0.1603, 0.5938, -0.1794, 0.6304, 0.1166, 0.6636, 0.1129, 0.6355, -0.1935, 0.7254, -0.2043, 0.7248, 0.1194, 0.7534, 0.1231, 0.7724, -0.2008, 0.8624, -0.1761, 0.8111, 0.1282, 0.841, 0.1297, 0.9042, -0.1603, 0.5546, -0.1681, 0.5967, 0.1222, 0.6304, 0.1166, 0.5938, -0.1794, 0.6792, -0.2024, 0.6954, 0.1147, 0.7248, 0.1194, 0.7254, -0.2043, 0.5636, 0.1293, 0.586, 0.3764, 0.6122, 0.37, 0.5967, 0.1222, 0.6636, 0.1129, 0.6675, 0.3713, 0.6955, 0.3799, 0.6954, 0.1147, 0.7534, 0.1231, 0.7529, 0.395, 0.7825, 0.3942, 0.782, 0.1262, 0.5324, 0.136, 0.5596, 0.3859, 0.586, 0.3764, 0.5636, 0.1293, 0.6304, 0.1166, 0.6393, 0.3684, 0.6675, 0.3713, 0.6636, 0.1129, 0.7248, 0.1194, 0.7237, 0.39, 0.7529, 0.395, 0.7534, 0.1231, 0.8111, 0.1282, 0.8111, 0.388, 0.8384, 0.3796, 0.841, 0.1297, 0.5967, 0.1222, 0.6122, 0.37, 0.6393, 0.3684, 0.6304, 0.1166, 0.6954, 0.1147, 0.6955, 0.3799, 0.7237, 0.39, 0.7248, 0.1194, 0.782, 0.1262, 0.7825, 0.3942, 0.8111, 0.388, 0.8111, 0.1282, 0.6675, 0.3713, 0.6779, 0.6763, 0.7039, 0.6897, 0.6955, 0.3799, 0.7529, 0.395, 0.7569, 0.7099, 0.7853, 0.7081, 0.7825, 0.3942, 0.5596, 0.3859, 0.5705, 0.6912, 0.5955, 0.6777, 0.586, 0.3764, 0.6393, 0.3684, 0.6499, 0.6695, 0.6779, 0.6763, 0.6675, 0.3713, 0.7237, 0.39, 0.7294, 0.7033, 0.7569, 0.7099, 0.7529, 0.395, 0.8111, 0.388, 0.8124, 0.6985, 0.8383, 0.6858, 0.8384, 0.3796, 0.6122, 0.37, 0.6221, 0.6698, 0.6499, 0.6695, 0.6393, 0.3684, 0.6955, 0.3799, 0.7039, 0.6897, 0.7294, 0.7033, 0.7237, 0.39, 0.7825, 0.3942, 0.7853, 0.7081, 0.8124, 0.6985, 0.8111, 0.388, 0.586, 0.3764, 0.5955, 0.6777, 0.6221, 0.6698, 0.6122, 0.37, 0.7569, 0.7099, 0.7493, 1.007, 0.7711, 1.012, 0.7853, 0.7081, 0.5705, 0.6912, 0.6094, 1.038, 0.6293, 1.043, 0.5955, 0.6777, 0.6499, 0.6695, 0.6692, 1.038, 0.6874, 1.027, 0.6779, 0.6763, 0.7294, 0.7033, 0.7271, 1.008, 0.7493, 1.007, 0.7569, 0.7099, 0.8124, 0.6985, 0.7904, 1.023, 0.8081, 1.035, 0.8383, 0.6858, 0.6221, 0.6698, 0.6496, 1.043, 0.6692, 1.038, 0.6499, 0.6695, 0.7039, 0.6897, 0.706, 1.015, 0.7271, 1.008, 0.7294, 0.7033, 0.7853, 0.7081, 0.7711, 1.012, 0.7904, 1.023, 0.8124, 0.6985, 0.5955, 0.6777, 0.6293, 1.043, 0.6496, 1.043, 0.6221, 0.6698, 0.6779, 0.6763, 0.6874, 1.027, 0.706, 1.015, 0.7039, 0.6897, 0.6094, 1.038, 0.6302, 1.246, 0.6471, 1.251, 0.6293, 1.043, 0.6692, 1.038, 0.681, 1.246, 0.6964, 1.236, 0.6874, 1.027, 0.7271, 1.008, 0.7284, 1.22, 0.7455, 1.219, 0.7493, 1.007, 0.7904, 1.023, 0.7772, 1.232, 0.7915, 1.241, 0.8081, 1.035, 0.6496, 1.043, 0.6644, 1.251, 0.681, 1.246, 0.6692, 1.038, 0.706, 1.015, 0.7118, 1.226, 0.7284, 1.22, 0.7271, 1.008, 0.7711, 1.012, 0.7621, 1.223, 0.7772, 1.232, 0.7904, 1.023, 0.6293, 1.043, 0.6471, 1.251, 0.6644, 1.251, 0.6496, 1.043, 0.6874, 1.027, 0.6964, 1.236, 0.7118, 1.226, 0.706, 1.015, 0.7493, 1.007, 0.7455, 1.219, 0.7621, 1.223, 0.7711, 1.012, 0.4601, 0.9413, 0.462, 0.9574, 0.5529, 0.9546, 0.549, 0.9392, 0.4648, 0.8332, 0.4649, 0.8483, 0.5709, 0.8506, 0.5669, 0.8359, 0.4617, 0.8779, 0.4591, 0.8933, 0.5606, 0.8936, 0.5675, 0.8797, 0.4588, 0.9252, 0.4601, 0.9413, 0.549, 0.9392, 0.5496, 0.9233, 0.4639, 0.9733, 0.4655, 0.989, 0.5676, 0.9825, 0.5599, 0.9689, 0.4637, 0.8632, 0.4617, 0.8779, 0.5675, 0.8797, 0.5711, 0.8654, 0.458, 0.9091, 0.4588, 0.9252, 0.5496, 0.9233, 0.5537, 0.9079, 0.462, 0.9574, 0.4639, 0.9733, 0.5599, 0.9689, 0.5529, 0.9546, 0.4649, 0.8483, 0.4637, 0.8632, 0.5711, 0.8654, 0.5709, 0.8506, 0.4591, 0.8933, 0.458, 0.9091, 0.5537, 0.9079, 0.5606, 0.8936, 0.5669, 0.8359, 0.5709, 0.8506, 0.7258, 0.86, 0.7217, 0.8477, 0.5675, 0.8797, 0.5606, 0.8936, 0.7157, 0.8966, 0.7226, 0.8851, 0.5496, 0.9233, 0.549, 0.9392, 0.704, 0.9336, 0.7047, 0.9207, 0.5599, 0.9689, 0.5676, 0.9825, 0.7216, 0.9679, 0.714, 0.9573, 0.5711, 0.8654, 0.5675, 0.8797, 0.7226, 0.8851, 0.7261, 0.8728, 0.5537, 0.9079, 0.5496, 0.9233, 0.7047, 0.9207, 0.7089, 0.9082, 0.5529, 0.9546, 0.5599, 0.9689, 0.714, 0.9573, 0.7075, 0.9461, 0.5709, 0.8506, 0.5711, 0.8654, 0.7261, 0.8728, 0.7258, 0.86, 0.5606, 0.8936, 0.5537, 0.9079, 0.7089, 0.9082, 0.7157, 0.8966, 0.549, 0.9392, 0.5529, 0.9546, 0.7075, 0.9461, 0.704, 0.9336, 0.4639, 0.9733, 0.3145, 0.973, 0.3112, 0.9884, 0.4655, 0.989, 0.4637, 0.8632, 0.3053, 0.8639, 0.3047, 0.8794, 0.4617, 0.8779, 0.458, 0.9091, 0.3094, 0.9113, 0.3139, 0.9266, 0.4588, 0.9252, 0.462, 0.9574, 0.3166, 0.9575, 0.3145, 0.973, 0.4639, 0.9733, 0.4649, 0.8483, 0.3077, 0.8486, 0.3053, 0.8639, 0.4637, 0.8632, 0.4591, 0.8933, 0.3058, 0.8954, 0.3094, 0.9113, 0.458, 0.9091, 0.4601, 0.9413, 0.3164, 0.9419, 0.3166, 0.9575, 0.462, 0.9574, 0.4648, 0.8332, 0.3109, 0.8332, 0.3077, 0.8486, 0.4649, 0.8483, 0.4617, 0.8779, 0.3047, 0.8794, 0.3058, 0.8954, 0.4591, 0.8933, 0.4588, 0.9252, 0.3139, 0.9266, 0.3164, 0.9419, 0.4601, 0.9413, 0.4408, 0.3146, 0.4287, 0.3102, 0.4158, 0.3138, 0.4076, 0.3246, 0.4075, 0.338, 0.4152, 0.3488, 0.4278, 0.3529, 0.4404, 0.3488, 0.4481, 0.3381, 0.4481, 0.325, 0.4254, 0.4528, 0.4405, 0.4528, 0.4531, 0.4439, 0.4582, 0.4291, 0.4536, 0.4141, 0.441, 0.4048, 0.4253, 0.4046, 0.4124, 0.4139, 0.4075, 0.4292, 0.4129, 0.4441, 0.5812, 0.6986, 0.5812, 0.8326, 0.5835, 0.8327, 0.5835, 0.6986, 0.5824, 0.5645, 0.5847, 0.5645, 0.5859, 0.4305, 0.5835, 0.4305, 0.5812, 0.6986, 0.5835, 0.6986, 0.5847, 0.5645, 0.5824, 0.5645, 0.4072, 0.09864, 0.4648, 0.1009, 0.4665, 0.111, 0.408, 0.1091, 0.4094, 0.1294, 0.4745, 0.1296, 0.4774, 0.1389, 0.4094, 0.1392, 0.4075, 0.1583, 0.4761, 0.1577, 0.472, 0.1668, 0.4059, 0.1683, 0.4069, 0.08816, 0.466, 0.09066, 0.4648, 0.1009, 0.4072, 0.09864, 0.4088, 0.1194, 0.4703, 0.1205, 0.4745, 0.1296, 0.4094, 0.1294, 0.4087, 0.1487, 0.4779, 0.1483, 0.4761, 0.1577, 0.4075, 0.1583, 0.4069, 0.07766, 0.4694, 0.08086, 0.466, 0.09066, 0.4069, 0.08816, 0.408, 0.1091, 0.4665, 0.111, 0.4703, 0.1205, 0.4088, 0.1194, 0.4094, 0.1392, 0.4774, 0.1389, 0.4779, 0.1483, 0.4087, 0.1487, 0.4059, 0.1683, 0.472, 0.1668, 0.4679, 0.1763, 0.4052, 0.1787, 0.4745, 0.1296, 0.5745, 0.1307, 0.5776, 0.1385, 0.4774, 0.1389, 0.4761, 0.1577, 0.5766, 0.155, 0.5726, 0.1627, 0.472, 0.1668, 0.466, 0.09066, 0.5667, 0.09884, 0.5654, 0.1072, 0.4648, 0.1009, 0.4703, 0.1205, 0.5703, 0.1232, 0.5745, 0.1307, 0.4745, 0.1296, 0.4779, 0.1483, 0.5784, 0.1468, 0.5766, 0.155, 0.4761, 0.1577, 0.4694, 0.08086, 0.5702, 0.09093, 0.5667, 0.09884, 0.466, 0.09066, 0.4665, 0.111, 0.5668, 0.1155, 0.5703, 0.1232, 0.4703, 0.1205, 0.4774, 0.1389, 0.5776, 0.1385, 0.5784, 0.1468, 0.4779, 0.1483, 0.472, 0.1668, 0.5726, 0.1627, 0.5686, 0.1705, 0.4679, 0.1763, 0.4648, 0.1009, 0.5654, 0.1072, 0.5668, 0.1155, 0.4665, 0.111, 0.4088, 0.1194, 0.4094, 0.1294, 0.3094, 0.1273, 0.3117, 0.1171, 0.4087, 0.1487, 0.4075, 0.1583, 0.3047, 0.1577, 0.3053, 0.1474, 0.4069, 0.07766, 0.4069, 0.08816, 0.3121, 0.08659, 0.3094, 0.07642, 0.408, 0.1091, 0.4088, 0.1194, 0.3117, 0.1171, 0.3134, 0.107, 0.4094, 0.1392, 0.4087, 0.1487, 0.3053, 0.1474, 0.307, 0.1374, 0.4059, 0.1683, 0.4052, 0.1787, 0.3075, 0.1787, 0.3052, 0.1682, 0.4072, 0.09864, 0.408, 0.1091, 0.3134, 0.107, 0.3135, 0.09674, 0.4094, 0.1294, 0.4094, 0.1392, 0.307, 0.1374, 0.3094, 0.1273, 0.4075, 0.1583, 0.4059, 0.1683, 0.3052, 0.1682, 0.3047, 0.1577, 0.4069, 0.08816, 0.4072, 0.09864, 0.3135, 0.09674, 0.3121, 0.08659, 0.4324, 0.2196, 0.4256, 0.2244, 0.4172, 0.2244, 0.4102, 0.2194, 0.4075, 0.2112, 0.4102, 0.2031, 0.4172, 0.1981, 0.4259, 0.1981, 0.4329, 0.2034, 0.4352, 0.2118, 0.4459, 1.848, 0.5004, 1.853, 0.501, 2.048, 0.4466, 2.042, 0.7107, 1.847, 0.7625, 1.846, 0.7486, 2.067, 0.7011, 2.07, 0.3912, 1.842, 0.4459, 1.848, 0.4466, 2.042, 0.3906, 2.043, 0.5535, 1.855, 0.6056, 1.852, 0.6046, 2.065, 0.5537, 2.057, 0.6056, 1.852, 0.6581, 1.849, 0.6534, 2.069, 0.6046, 2.065, 0.8691, 1.846, 0.9239, 1.852, 0.9056, 2.051, 0.8504, 2.05, 0.5004, 1.853, 0.5535, 1.855, 0.5537, 2.057, 0.501, 2.048, 0.7625, 1.846, 0.8148, 1.846, 0.7975, 2.061, 0.7486, 2.067, 0.8148, 1.846, 0.8691, 1.846, 0.8504, 2.05, 0.7975, 2.061, 0.5636, 0.1293, 0.5967, 0.1222, 0.6122, 0.37, 0.586, 0.3764, 0.6636, 0.1129, 0.6954, 0.1147, 0.6955, 0.3799, 0.6675, 0.3713, 0.7534, 0.1231, 0.782, 0.1262, 0.7825, 0.3942, 0.7529, 0.395, 0.5324, 0.136, 0.5636, 0.1293, 0.586, 0.3764, 0.5596, 0.3859, 0.6304, 0.1166, 0.6636, 0.1129, 0.6675, 0.3713, 0.6393, 0.3684, 0.7248, 0.1194, 0.7534, 0.1231, 0.7529, 0.395, 0.7237, 0.39, 0.8111, 0.1282, 0.841, 0.1297, 0.8384, 0.3796, 0.8111, 0.388, 0.5967, 0.1222, 0.6304, 0.1166, 0.6393, 0.3684, 0.6122, 0.37, 0.6954, 0.1147, 0.7248, 0.1194, 0.7237, 0.39, 0.6955, 0.3799, 0.782, 0.1262, 0.8111, 0.1282, 0.8111, 0.388, 0.7825, 0.3942, 0.6675, 0.3713, 0.6955, 0.3799, 0.7039, 0.6897, 0.6779, 0.6763, 0.7529, 0.395, 0.7825, 0.3942, 0.7853, 0.7081, 0.7569, 0.7099, 0.5596, 0.3859, 0.586, 0.3764, 0.5955, 0.6777, 0.5705, 0.6912, 0.6393, 0.3684, 0.6675, 0.3713, 0.6779, 0.6763, 0.6499, 0.6695, 0.7237, 0.39, 0.7529, 0.395, 0.7569, 0.7099, 0.7294, 0.7033, 0.8111, 0.388, 0.8384, 0.3796, 0.8383, 0.6858, 0.8124, 0.6985, 0.6122, 0.37, 0.6393, 0.3684, 0.6499, 0.6695, 0.6221, 0.6698, 0.6955, 0.3799, 0.7237, 0.39, 0.7294, 0.7033, 0.7039, 0.6897, 0.7825, 0.3942, 0.8111, 0.388, 0.8124, 0.6985, 0.7853, 0.7081, 0.586, 0.3764, 0.6122, 0.37, 0.6221, 0.6698, 0.5955, 0.6777, 0.7569, 0.7099, 0.7853, 0.7081, 0.7711, 1.012, 0.7493, 1.007, 0.5705, 0.6912, 0.5955, 0.6777, 0.6293, 1.043, 0.6094, 1.038, 0.6499, 0.6695, 0.6779, 0.6763, 0.6874, 1.027, 0.6692, 1.038, 0.7294, 0.7033, 0.7569, 0.7099, 0.7493, 1.007, 0.7271, 1.008, 0.8124, 0.6985, 0.8383, 0.6858, 0.8081, 1.035, 0.7904, 1.023, 0.6221, 0.6698, 0.6499, 0.6695, 0.6692, 1.038, 0.6496, 1.043, 0.7039, 0.6897, 0.7294, 0.7033, 0.7271, 1.008, 0.706, 1.015, 0.7853, 0.7081, 0.8124, 0.6985, 0.7904, 1.023, 0.7711, 1.012, 0.5955, 0.6777, 0.6221, 0.6698, 0.6496, 1.043, 0.6293, 1.043, 0.6779, 0.6763, 0.7039, 0.6897, 0.706, 1.015, 0.6874, 1.027, 0.6094, 1.038, 0.6293, 1.043, 0.6471, 1.251, 0.6302, 1.246, 0.6692, 1.038, 0.6874, 1.027, 0.6964, 1.236, 0.681, 1.246, 0.7271, 1.008, 0.7493, 1.007, 0.7455, 1.219, 0.7284, 1.22, 0.7904, 1.023, 0.8081, 1.035, 0.7915, 1.241, 0.7772, 1.232, 0.6496, 1.043, 0.6692, 1.038, 0.681, 1.246, 0.6644, 1.251, 0.706, 1.015, 0.7271, 1.008, 0.7284, 1.22, 0.7118, 1.226, 0.7711, 1.012, 0.7904, 1.023, 0.7772, 1.232, 0.7621, 1.223, 0.6293, 1.043, 0.6496, 1.043, 0.6644, 1.251, 0.6471, 1.251, 0.6874, 1.027, 0.706, 1.015, 0.7118, 1.226, 0.6964, 1.236, 0.7493, 1.007, 0.7711, 1.012, 0.7621, 1.223, 0.7455, 1.219, 0.4601, 0.9413, 0.549, 0.9392, 0.5529, 0.9546, 0.462, 0.9574, 0.4648, 0.8332, 0.5669, 0.8359, 0.5709, 0.8506, 0.4649, 0.8483, 0.4617, 0.8779, 0.5675, 0.8797, 0.5606, 0.8936, 0.4591, 0.8933, 0.4588, 0.9252, 0.5496, 0.9233, 0.549, 0.9392, 0.4601, 0.9413, 0.4639, 0.9733, 0.5599, 0.9689, 0.5676, 0.9825, 0.4655, 0.989, 0.4637, 0.8632, 0.5711, 0.8654, 0.5675, 0.8797, 0.4617, 0.8779, 0.458, 0.9091, 0.5537, 0.9079, 0.5496, 0.9233, 0.4588, 0.9252, 0.462, 0.9574, 0.5529, 0.9546, 0.5599, 0.9689, 0.4639, 0.9733, 0.4649, 0.8483, 0.5709, 0.8506, 0.5711, 0.8654, 0.4637, 0.8632, 0.4591, 0.8933, 0.5606, 0.8936, 0.5537, 0.9079, 0.458, 0.9091, 0.5669, 0.8359, 0.7217, 0.8477, 0.7258, 0.86, 0.5709, 0.8506, 0.5675, 0.8797, 0.7226, 0.8851, 0.7157, 0.8966, 0.5606, 0.8936, 0.5496, 0.9233, 0.7047, 0.9207, 0.704, 0.9336, 0.549, 0.9392, 0.5599, 0.9689, 0.714, 0.9573, 0.7216, 0.9679, 0.5676, 0.9825, 0.5711, 0.8654, 0.7261, 0.8728, 0.7226, 0.8851, 0.5675, 0.8797, 0.5537, 0.9079, 0.7089, 0.9082, 0.7047, 0.9207, 0.5496, 0.9233, 0.5529, 0.9546, 0.7075, 0.9461, 0.714, 0.9573, 0.5599, 0.9689, 0.5709, 0.8506, 0.7258, 0.86, 0.7261, 0.8728, 0.5711, 0.8654, 0.5606, 0.8936, 0.7157, 0.8966, 0.7089, 0.9082, 0.5537, 0.9079, 0.549, 0.9392, 0.704, 0.9336, 0.7075, 0.9461, 0.5529, 0.9546, 0.4639, 0.9733, 0.4655, 0.989, 0.3112, 0.9884, 0.3145, 0.973, 0.4637, 0.8632, 0.4617, 0.8779, 0.3047, 0.8794, 0.3053, 0.8639, 0.458, 0.9091, 0.4588, 0.9252, 0.3139, 0.9266, 0.3094, 0.9113, 0.462, 0.9574, 0.4639, 0.9733, 0.3145, 0.973, 0.3166, 0.9575, 0.4649, 0.8483, 0.4637, 0.8632, 0.3053, 0.8639, 0.3077, 0.8486, 0.4591, 0.8933, 0.458, 0.9091, 0.3094, 0.9113, 0.3058, 0.8954, 0.4601, 0.9413, 0.462, 0.9574, 0.3166, 0.9575, 0.3164, 0.9419, 0.4648, 0.8332, 0.4649, 0.8483, 0.3077, 0.8486, 0.3109, 0.8332, 0.4617, 0.8779, 0.4591, 0.8933, 0.3058, 0.8954, 0.3047, 0.8794, 0.4588, 0.9252, 0.4601, 0.9413, 0.3164, 0.9419, 0.3139, 0.9266, 0.4408, 0.3146, 0.4481, 0.325, 0.4481, 0.3381, 0.4404, 0.3488, 0.4278, 0.3529, 0.4152, 0.3488, 0.4075, 0.338, 0.4076, 0.3246, 0.4158, 0.3138, 0.4287, 0.3102, 0.4254, 0.4528, 0.4129, 0.4441, 0.4075, 0.4292, 0.4124, 0.4139, 0.4253, 0.4046, 0.441, 0.4048, 0.4536, 0.4141, 0.4582, 0.4291, 0.4531, 0.4439, 0.4405, 0.4528, 0.5812, 0.6986, 0.5812, 0.8326, 0.5835, 0.8327, 0.5835, 0.6986, 0.5824, 0.5645, 0.5835, 0.4305, 0.5859, 0.4305, 0.5847, 0.5645, 0.5812, 0.6986, 0.5824, 0.5645, 0.5847, 0.5645, 0.5835, 0.6986, 0.4072, 0.09864, 0.408, 0.1091, 0.4665, 0.111, 0.4648, 0.1009, 0.4094, 0.1294, 0.4094, 0.1392, 0.4774, 0.1389, 0.4745, 0.1296, 0.4075, 0.1583, 0.4059, 0.1683, 0.472, 0.1668, 0.4761, 0.1577, 0.4069, 0.08816, 0.4072, 0.09864, 0.4648, 0.1009, 0.466, 0.09066, 0.4088, 0.1194, 0.4094, 0.1294, 0.4745, 0.1296, 0.4703, 0.1205, 0.4087, 0.1487, 0.4075, 0.1583, 0.4761, 0.1577, 0.4779, 0.1483, 0.4069, 0.07766, 0.4069, 0.08816, 0.466, 0.09066, 0.4694, 0.08086, 0.408, 0.1091, 0.4088, 0.1194, 0.4703, 0.1205, 0.4665, 0.111, 0.4094, 0.1392, 0.4087, 0.1487, 0.4779, 0.1483, 0.4774, 0.1389, 0.4059, 0.1683, 0.4052, 0.1787, 0.4679, 0.1763, 0.472, 0.1668, 0.4745, 0.1296, 0.4774, 0.1389, 0.5776, 0.1385, 0.5745, 0.1307, 0.4761, 0.1577, 0.472, 0.1668, 0.5726, 0.1627, 0.5766, 0.155, 0.466, 0.09066, 0.4648, 0.1009, 0.5654, 0.1072, 0.5667, 0.09884, 0.4703, 0.1205, 0.4745, 0.1296, 0.5745, 0.1307, 0.5703, 0.1232, 0.4779, 0.1483, 0.4761, 0.1577, 0.5766, 0.155, 0.5784, 0.1468, 0.4694, 0.08086, 0.466, 0.09066, 0.5667, 0.09884, 0.5702, 0.09093, 0.4665, 0.111, 0.4703, 0.1205, 0.5703, 0.1232, 0.5668, 0.1155, 0.4774, 0.1389, 0.4779, 0.1483, 0.5784, 0.1468, 0.5776, 0.1385, 0.472, 0.1668, 0.4679, 0.1763, 0.5686, 0.1705, 0.5726, 0.1627, 0.4648, 0.1009, 0.4665, 0.111, 0.5668, 0.1155, 0.5654, 0.1072, 0.4088, 0.1194, 0.3117, 0.1171, 0.3094, 0.1273, 0.4094, 0.1294, 0.4087, 0.1487, 0.3053, 0.1474, 0.3047, 0.1577, 0.4075, 0.1583, 0.4069, 0.07766, 0.3094, 0.07642, 0.3121, 0.08659, 0.4069, 0.08816, 0.408, 0.1091, 0.3134, 0.107, 0.3117, 0.1171, 0.4088, 0.1194, 0.4094, 0.1392, 0.307, 0.1374, 0.3053, 0.1474, 0.4087, 0.1487, 0.4059, 0.1683, 0.3052, 0.1682, 0.3075, 0.1787, 0.4052, 0.1787, 0.4072, 0.09864, 0.3135, 0.09674, 0.3134, 0.107, 0.408, 0.1091, 0.4094, 0.1294, 0.3094, 0.1273, 0.307, 0.1374, 0.4094, 0.1392, 0.4075, 0.1583, 0.3047, 0.1577, 0.3052, 0.1682, 0.4059, 0.1683, 0.4069, 0.08816, 0.3121, 0.08659, 0.3135, 0.09674, 0.4072, 0.09864, 0.4324, 0.2196, 0.4352, 0.2118, 0.4329, 0.2034, 0.4259, 0.1981, 0.4172, 0.1981, 0.4102, 0.2031, 0.4075, 0.2112, 0.4102, 0.2194, 0.4172, 0.2244, 0.4256, 0.2244, 0.5987, -0.1398, 0.5604, -0.1287, 0.5797, -0.1753, 0.5938, -0.1794, 0.5604, -0.1287, 0.5217, -0.1215, 0.5193, -0.1611, 0.5546, -0.1681, 0.5217, -0.1215, 0.4814, -0.1191, 0.4739, -0.1567, 0.4947, -0.1585, 0.8961, -0.123, 0.8562, -0.1389, 0.8624, -0.1761, 0.8654, -0.175, 0.8562, -0.1389, 0.8146, -0.1533, 0.819, -0.1905, 0.8209, -0.1899, 0.8146, -0.1533, 0.7703, -0.1635, 0.7724, -0.2008, 0.7816, -0.1988, 0.7703, -0.1635, 0.7253, -0.1659, 0.7254, -0.2043, 0.7724, -0.2008, 0.7253, -0.1659, 0.6811, -0.1639, 0.7027, -0.2034, 0.7254, -0.2043, 0.6811, -0.1639, 0.6391, -0.1543, 0.6792, -0.2024, 0.6792, -0.2024, 0.6391, -0.1543, 0.5987, -0.1398, 0.6355, -0.1935, 0.6355, -0.1935, 0.6581, 1.849, 0.7107, 1.847, 0.7011, 2.07, 0.6534, 2.069])
me_cylinder_054.materials.append(mat_birch_bark)
me_cylinder_054.use_remesh_preserve_volume = False
me_cylinder_054.use_remesh_preserve_attributes = False
me_cylinder_054.use_mirror_vertex_groups = False
me_cylinder_054.update()

# ---- objects
ob_deadbirch_5 = bpy.data.objects.new('DeadBirch_5', me_cylinder_054)

# ---- transforms, parenting, visibility, modifiers, constraints
ob_deadbirch_5.location = (0.0, 0.0, 0.0)
ob_deadbirch_5.lineart.crease_threshold = 0.0
_vg = ob_deadbirch_5.vertex_groups.new(name='Group')
_m = ob_deadbirch_5.modifiers.new('Auto Smooth', 'NODES')
_m.node_group = ng_auto_smooth
_gi = [s.identifier for s in ng_auto_smooth.interface.items_tree if s.item_type == 'SOCKET' and s.in_out == 'INPUT']
_m[_gi[1]] = 1.014  # Angle

# ---- collection membership
col_collection_1.objects.link(ob_deadbirch_5)

# ---- scene / render settings (as saved in the file)
scene.frame_start = 1; scene.frame_end = 250; scene.frame_set(0)
scene.render.engine = 'CYCLES'
scene.render.resolution_x = 1000
scene.render.resolution_y = 1000
scene.render.dither_intensity = 0.0
scene.cycles.samples = 200
scene.cycles.sampling_pattern = 'TABULATED_SOBOL'
scene.cycles.light_sampling_threshold = 0.0
scene.cycles.use_adaptive_sampling = False
scene.cycles.use_light_tree = False
scene.cycles.caustics_reflective = False
scene.cycles.caustics_refractive = False
scene.cycles.blur_glossy = 0.0
scene.cycles.max_bounces = 2
scene.cycles.pixel_filter_type = 'GAUSSIAN'
scene.cycles.sample_clamp_indirect = 0.0
scene.view_settings.view_transform = 'Standard'
bpy.context.view_layer.update()

# ---- added for rendering (the .blend has no active camera): camera
cam_auto = bpy.data.cameras.new('AutoCamera')
cam_auto.lens = 50.0
cam_auto.sensor_width = 36.0
cam_auto.clip_end = 1000.0
ob_auto_camera = bpy.data.objects.new('AutoCamera', cam_auto)
scene.collection.objects.link(ob_auto_camera)
ob_auto_camera.location = (8.44096, -11.8918, 12.0328)
ob_auto_camera.rotation_euler = (1.09748, -7.21219e-08, 0.694738)
scene.camera = ob_auto_camera
bpy.context.view_layer.update()
